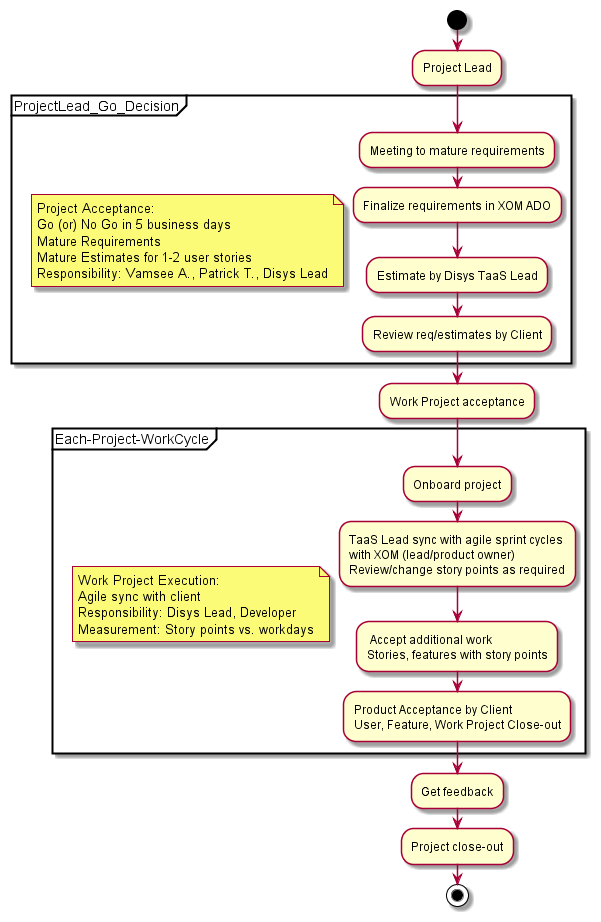

The diagram above was rendered by PlantUML. Its source (embedded in the PNG):
@startuml project_process_workflow
start
:Project Lead;
partition ProjectLead_Go_Decision {

note
    Project Acceptance: 
    Go (or) No Go in 5 business days
    Mature Requirements
    Mature Estimates for 1-2 user stories
    Responsibility: Vamsee A., Patrick T., Disys Lead
end note

:Meeting to mature requirements;
:Finalize requirements in XOM ADO;
:Estimate by Disys TaaS Lead;
:Review req/estimates by Client;

}

:Work Project acceptance;

partition Each-Project-WorkCycle {

note
    Work Project Execution:
    Agile sync with client
    Responsibility: Disys Lead, Developer
    Measurement: Story points vs. workdays
end note

:Onboard project;
:TaaS Lead sync with agile sprint cycles
with XOM (lead/product owner)
Review/change story points as required;
: Accept additional work
Stories, features with story points;
:Product Acceptance by Client
User, Feature, Work Project Close-out;

}

:Get feedback;
:Project close-out;

stop
@enduml